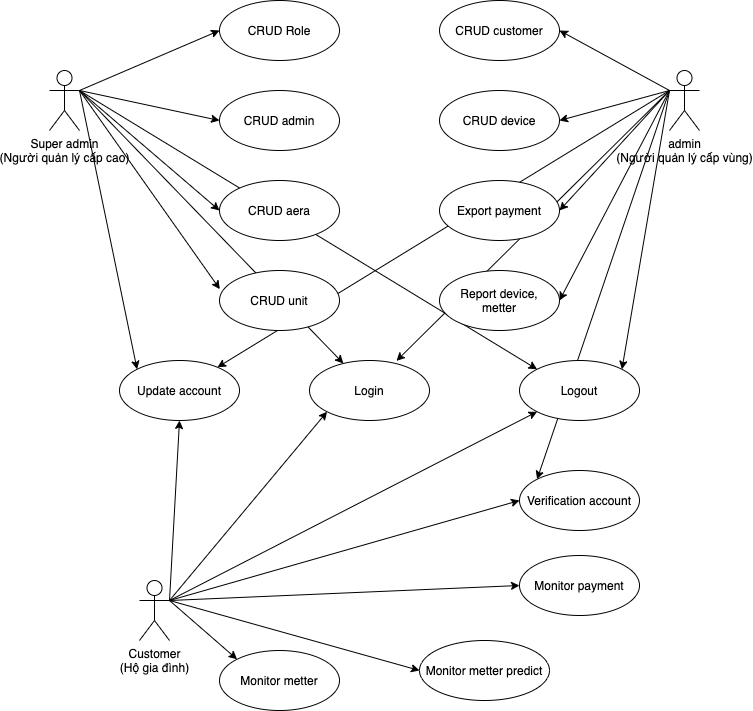

The diagram above was exported from draw.io. Its source (the exported page's mxGraphModel, read from the mxfile embedded in the PNG):
<mxGraphModel dx="402" dy="225" grid="1" gridSize="10" guides="1" tooltips="1" connect="1" arrows="1" fold="1" page="1" pageScale="1" pageWidth="827" pageHeight="1169" math="0" shadow="0">
  <root>
    <mxCell id="0" />
    <mxCell id="1" parent="0" />
    <mxCell id="20" style="edgeStyle=none;html=1;exitX=1;exitY=0.3333333333333333;exitDx=0;exitDy=0;exitPerimeter=0;entryX=0;entryY=0.5;entryDx=0;entryDy=0;" parent="1" source="2" target="4" edge="1">
      <mxGeometry relative="1" as="geometry" />
    </mxCell>
    <mxCell id="21" style="edgeStyle=none;html=1;exitX=1;exitY=0.3333333333333333;exitDx=0;exitDy=0;exitPerimeter=0;entryX=0;entryY=0.5;entryDx=0;entryDy=0;" parent="1" source="2" target="5" edge="1">
      <mxGeometry relative="1" as="geometry" />
    </mxCell>
    <mxCell id="22" style="edgeStyle=none;html=1;exitX=1;exitY=0.3333333333333333;exitDx=0;exitDy=0;exitPerimeter=0;entryX=0;entryY=0.5;entryDx=0;entryDy=0;" parent="1" source="2" target="6" edge="1">
      <mxGeometry relative="1" as="geometry" />
    </mxCell>
    <mxCell id="23" style="edgeStyle=none;html=1;exitX=1;exitY=0.3333333333333333;exitDx=0;exitDy=0;exitPerimeter=0;entryX=0.003;entryY=0.311;entryDx=0;entryDy=0;entryPerimeter=0;" parent="1" source="2" target="7" edge="1">
      <mxGeometry relative="1" as="geometry" />
    </mxCell>
    <mxCell id="24" style="edgeStyle=none;html=1;exitX=1;exitY=0.3333333333333333;exitDx=0;exitDy=0;exitPerimeter=0;entryX=0;entryY=0;entryDx=0;entryDy=0;" parent="1" source="2" target="12" edge="1">
      <mxGeometry relative="1" as="geometry">
        <mxPoint x="172" y="400" as="targetPoint" />
      </mxGeometry>
    </mxCell>
    <mxCell id="25" style="edgeStyle=none;html=1;exitX=1;exitY=0.3333333333333333;exitDx=0;exitDy=0;exitPerimeter=0;" parent="1" source="2" target="13" edge="1">
      <mxGeometry relative="1" as="geometry" />
    </mxCell>
    <mxCell id="26" style="edgeStyle=none;html=1;exitX=1;exitY=0.3333333333333333;exitDx=0;exitDy=0;exitPerimeter=0;entryX=0;entryY=0;entryDx=0;entryDy=0;" parent="1" source="2" target="14" edge="1">
      <mxGeometry relative="1" as="geometry" />
    </mxCell>
    <mxCell id="2" value="Super admin&lt;br&gt;(Người quản lý cấp cao)" style="shape=umlActor;verticalLabelPosition=bottom;verticalAlign=top;html=1;outlineConnect=0;" parent="1" vertex="1">
      <mxGeometry x="70" y="100" width="30" height="60" as="geometry" />
    </mxCell>
    <mxCell id="27" style="edgeStyle=none;html=1;exitX=0;exitY=0.3333333333333333;exitDx=0;exitDy=0;exitPerimeter=0;entryX=1;entryY=0.5;entryDx=0;entryDy=0;" parent="1" source="3" target="8" edge="1">
      <mxGeometry relative="1" as="geometry" />
    </mxCell>
    <mxCell id="28" style="edgeStyle=none;html=1;exitX=0;exitY=0.3333333333333333;exitDx=0;exitDy=0;exitPerimeter=0;entryX=1;entryY=0.5;entryDx=0;entryDy=0;" parent="1" source="3" target="9" edge="1">
      <mxGeometry relative="1" as="geometry" />
    </mxCell>
    <mxCell id="29" style="edgeStyle=none;html=1;exitX=0;exitY=0.3333333333333333;exitDx=0;exitDy=0;exitPerimeter=0;entryX=1;entryY=0.5;entryDx=0;entryDy=0;" parent="1" source="3" target="11" edge="1">
      <mxGeometry relative="1" as="geometry" />
    </mxCell>
    <mxCell id="30" style="edgeStyle=none;html=1;exitX=0;exitY=0.3333333333333333;exitDx=0;exitDy=0;exitPerimeter=0;entryX=1;entryY=0.5;entryDx=0;entryDy=0;" parent="1" source="3" target="10" edge="1">
      <mxGeometry relative="1" as="geometry" />
    </mxCell>
    <mxCell id="31" style="edgeStyle=none;html=1;exitX=0;exitY=0.3333333333333333;exitDx=0;exitDy=0;exitPerimeter=0;entryX=1;entryY=0;entryDx=0;entryDy=0;" parent="1" source="3" target="14" edge="1">
      <mxGeometry relative="1" as="geometry" />
    </mxCell>
    <mxCell id="32" style="edgeStyle=none;html=1;exitX=0;exitY=0.3333333333333333;exitDx=0;exitDy=0;exitPerimeter=0;entryX=0.725;entryY=0.006;entryDx=0;entryDy=0;entryPerimeter=0;" parent="1" source="3" target="13" edge="1">
      <mxGeometry relative="1" as="geometry" />
    </mxCell>
    <mxCell id="33" style="edgeStyle=none;html=1;exitX=0;exitY=0.3333333333333333;exitDx=0;exitDy=0;exitPerimeter=0;" parent="1" source="3" target="12" edge="1">
      <mxGeometry relative="1" as="geometry" />
    </mxCell>
    <mxCell id="40" style="edgeStyle=none;html=1;exitX=0;exitY=0.3333333333333333;exitDx=0;exitDy=0;exitPerimeter=0;entryX=0;entryY=0;entryDx=0;entryDy=0;" parent="1" source="3" target="16" edge="1">
      <mxGeometry relative="1" as="geometry" />
    </mxCell>
    <mxCell id="3" value="admin&lt;br&gt;(Người quản lý cấp vùng)" style="shape=umlActor;verticalLabelPosition=bottom;verticalAlign=top;html=1;outlineConnect=0;" parent="1" vertex="1">
      <mxGeometry x="690" y="100" width="30" height="60" as="geometry" />
    </mxCell>
    <mxCell id="4" value="CRUD Role" style="ellipse;whiteSpace=wrap;html=1;" parent="1" vertex="1">
      <mxGeometry x="240" y="30" width="120" height="60" as="geometry" />
    </mxCell>
    <mxCell id="5" value="CRUD admin" style="ellipse;whiteSpace=wrap;html=1;" parent="1" vertex="1">
      <mxGeometry x="240" y="120" width="120" height="60" as="geometry" />
    </mxCell>
    <mxCell id="6" value="CRUD aera" style="ellipse;whiteSpace=wrap;html=1;" parent="1" vertex="1">
      <mxGeometry x="240" y="210" width="120" height="60" as="geometry" />
    </mxCell>
    <mxCell id="7" value="CRUD unit" style="ellipse;whiteSpace=wrap;html=1;" parent="1" vertex="1">
      <mxGeometry x="240" y="300" width="120" height="60" as="geometry" />
    </mxCell>
    <mxCell id="8" value="CRUD customer" style="ellipse;whiteSpace=wrap;html=1;" parent="1" vertex="1">
      <mxGeometry x="460" y="30" width="120" height="60" as="geometry" />
    </mxCell>
    <mxCell id="9" value="CRUD device" style="ellipse;whiteSpace=wrap;html=1;" parent="1" vertex="1">
      <mxGeometry x="460" y="120" width="120" height="60" as="geometry" />
    </mxCell>
    <mxCell id="10" value="Report device,&lt;br&gt;metter" style="ellipse;whiteSpace=wrap;html=1;" parent="1" vertex="1">
      <mxGeometry x="460" y="300" width="120" height="60" as="geometry" />
    </mxCell>
    <mxCell id="11" value="Export payment" style="ellipse;whiteSpace=wrap;html=1;" parent="1" vertex="1">
      <mxGeometry x="460" y="210" width="120" height="60" as="geometry" />
    </mxCell>
    <mxCell id="12" value="Update account" style="ellipse;whiteSpace=wrap;html=1;" parent="1" vertex="1">
      <mxGeometry x="140" y="390" width="120" height="60" as="geometry" />
    </mxCell>
    <mxCell id="13" value="Login" style="ellipse;whiteSpace=wrap;html=1;" parent="1" vertex="1">
      <mxGeometry x="330" y="390" width="120" height="60" as="geometry" />
    </mxCell>
    <mxCell id="14" value="Logout" style="ellipse;whiteSpace=wrap;html=1;" parent="1" vertex="1">
      <mxGeometry x="540" y="390" width="120" height="60" as="geometry" />
    </mxCell>
    <mxCell id="34" style="edgeStyle=none;html=1;exitX=1;exitY=0.3333333333333333;exitDx=0;exitDy=0;exitPerimeter=0;entryX=0;entryY=1;entryDx=0;entryDy=0;" parent="1" source="15" target="13" edge="1">
      <mxGeometry relative="1" as="geometry" />
    </mxCell>
    <mxCell id="35" style="edgeStyle=none;html=1;exitX=1;exitY=0.3333333333333333;exitDx=0;exitDy=0;exitPerimeter=0;entryX=0;entryY=1;entryDx=0;entryDy=0;" parent="1" source="15" target="14" edge="1">
      <mxGeometry relative="1" as="geometry" />
    </mxCell>
    <mxCell id="36" style="edgeStyle=none;html=1;exitX=1;exitY=0.3333333333333333;exitDx=0;exitDy=0;exitPerimeter=0;entryX=0;entryY=0.5;entryDx=0;entryDy=0;" parent="1" source="15" target="16" edge="1">
      <mxGeometry relative="1" as="geometry" />
    </mxCell>
    <mxCell id="37" style="edgeStyle=none;html=1;exitX=1;exitY=0.3333333333333333;exitDx=0;exitDy=0;exitPerimeter=0;entryX=0;entryY=0.5;entryDx=0;entryDy=0;" parent="1" source="15" target="17" edge="1">
      <mxGeometry relative="1" as="geometry" />
    </mxCell>
    <mxCell id="38" style="edgeStyle=none;html=1;exitX=1;exitY=0.3333333333333333;exitDx=0;exitDy=0;exitPerimeter=0;entryX=0;entryY=0.5;entryDx=0;entryDy=0;" parent="1" source="15" target="18" edge="1">
      <mxGeometry relative="1" as="geometry" />
    </mxCell>
    <mxCell id="39" style="edgeStyle=none;html=1;exitX=1;exitY=0.3333333333333333;exitDx=0;exitDy=0;exitPerimeter=0;entryX=0;entryY=0;entryDx=0;entryDy=0;" parent="1" source="15" target="19" edge="1">
      <mxGeometry relative="1" as="geometry" />
    </mxCell>
    <mxCell id="41" style="edgeStyle=none;html=1;entryX=0.5;entryY=1;entryDx=0;entryDy=0;" parent="1" target="12" edge="1">
      <mxGeometry relative="1" as="geometry">
        <mxPoint x="190" y="630" as="sourcePoint" />
      </mxGeometry>
    </mxCell>
    <mxCell id="15" value="Customer&lt;br&gt;(Hộ gia đình)" style="shape=umlActor;verticalLabelPosition=bottom;verticalAlign=top;html=1;outlineConnect=0;" parent="1" vertex="1">
      <mxGeometry x="160" y="610" width="30" height="60" as="geometry" />
    </mxCell>
    <mxCell id="16" value="Verification account" style="ellipse;whiteSpace=wrap;html=1;" parent="1" vertex="1">
      <mxGeometry x="540" y="500" width="120" height="60" as="geometry" />
    </mxCell>
    <mxCell id="17" value="Monitor payment" style="ellipse;whiteSpace=wrap;html=1;" parent="1" vertex="1">
      <mxGeometry x="540" y="585" width="120" height="60" as="geometry" />
    </mxCell>
    <mxCell id="18" value="Monitor metter predict" style="ellipse;whiteSpace=wrap;html=1;" parent="1" vertex="1">
      <mxGeometry x="440" y="670" width="130" height="60" as="geometry" />
    </mxCell>
    <mxCell id="19" value="Monitor metter" style="ellipse;whiteSpace=wrap;html=1;" parent="1" vertex="1">
      <mxGeometry x="240" y="680" width="120" height="60" as="geometry" />
    </mxCell>
  </root>
</mxGraphModel>